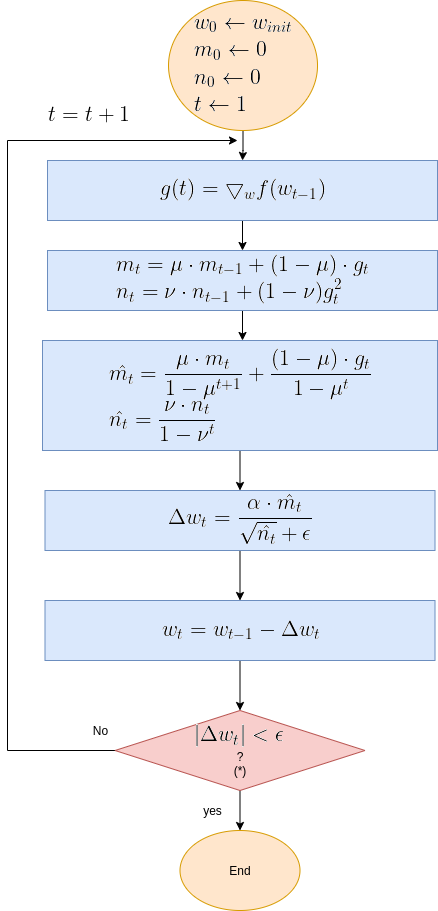

The diagram above was exported from draw.io. Its source (the exported page's mxGraphModel, read from the mxfile embedded in the PNG):
<mxGraphModel dx="1350" dy="740" grid="1" gridSize="10" guides="1" tooltips="1" connect="1" arrows="1" fold="1" page="1" pageScale="1" pageWidth="850" pageHeight="1100" math="0" shadow="0">
  <root>
    <mxCell id="0" />
    <mxCell id="1" parent="0" />
    <mxCell id="OMsr9CQZdHWhaKTnANxM-8" value="" style="edgeStyle=orthogonalEdgeStyle;rounded=0;orthogonalLoop=1;jettySize=auto;html=1;" parent="1" source="OMsr9CQZdHWhaKTnANxM-1" target="OMsr9CQZdHWhaKTnANxM-2" edge="1">
      <mxGeometry relative="1" as="geometry" />
    </mxCell>
    <mxCell id="OMsr9CQZdHWhaKTnANxM-1" value="&lt;img src=&quot;https://latex.codecogs.com/gif.latex?%5Clarge%20%5C%5C%20w_0%20%5Cleftarrow%20w_%7Binit%7D%20%5C%5C%20m_0%5Cleftarrow0%20%5C%5C%20n_0%5Cleftarrow0%20%5C%5C%20t%20%5Cleftarrow%201&quot;&gt;" style="ellipse;whiteSpace=wrap;html=1;fillColor=#ffe6cc;strokeColor=#d79b00;" parent="1" vertex="1">
      <mxGeometry x="231.01" width="149" height="130" as="geometry" />
    </mxCell>
    <mxCell id="OMsr9CQZdHWhaKTnANxM-9" value="" style="edgeStyle=orthogonalEdgeStyle;rounded=0;orthogonalLoop=1;jettySize=auto;html=1;" parent="1" source="OMsr9CQZdHWhaKTnANxM-2" target="OMsr9CQZdHWhaKTnANxM-3" edge="1">
      <mxGeometry relative="1" as="geometry" />
    </mxCell>
    <mxCell id="OMsr9CQZdHWhaKTnANxM-2" value="&lt;img src=&quot;https://latex.codecogs.com/gif.latex?%5Clarge%20g%28t%29%3D%5Cbigtriangledown_w%20f%28w_%7Bt-1%7D%29&quot;&gt;" style="rounded=0;whiteSpace=wrap;html=1;fillColor=#dae8fc;strokeColor=#6c8ebf;" parent="1" vertex="1">
      <mxGeometry x="110" y="160" width="390" height="60" as="geometry" />
    </mxCell>
    <mxCell id="OMsr9CQZdHWhaKTnANxM-38" value="" style="edgeStyle=orthogonalEdgeStyle;rounded=0;orthogonalLoop=1;jettySize=auto;html=1;" parent="1" source="OMsr9CQZdHWhaKTnANxM-3" edge="1">
      <mxGeometry relative="1" as="geometry">
        <mxPoint x="305" y="340" as="targetPoint" />
      </mxGeometry>
    </mxCell>
    <mxCell id="OMsr9CQZdHWhaKTnANxM-3" value="&lt;img src=&quot;https://latex.codecogs.com/gif.latex?%5Clarge%20%5C%5C%20m_t%3D%5Cmu%20%5Ccdot%20m_%7Bt-1%7D&amp;amp;plus;%281-%5Cmu%29%20%5Ccdot%20g_t%20%5C%5C%20n_t%3D%5Cnu%20%5Ccdot%20n_%7Bt-1%7D%20&amp;amp;plus;%20%281-%5Cnu%29%20g_t%5E2&quot;&gt;" style="rounded=0;whiteSpace=wrap;html=1;fillColor=#dae8fc;strokeColor=#6c8ebf;" parent="1" vertex="1">
      <mxGeometry x="110" y="250" width="390" height="60" as="geometry" />
    </mxCell>
    <mxCell id="OMsr9CQZdHWhaKTnANxM-13" style="edgeStyle=orthogonalEdgeStyle;rounded=0;orthogonalLoop=1;jettySize=auto;html=1;exitX=0;exitY=0.5;exitDx=0;exitDy=0;" parent="1" source="OMsr9CQZdHWhaKTnANxM-6" edge="1">
      <mxGeometry relative="1" as="geometry">
        <mxPoint x="300" y="140" as="targetPoint" />
        <mxPoint x="318.26" y="380" as="sourcePoint" />
        <Array as="points">
          <mxPoint x="70" y="750" />
          <mxPoint x="70" y="140" />
        </Array>
      </mxGeometry>
    </mxCell>
    <mxCell id="OMsr9CQZdHWhaKTnANxM-19" value="" style="edgeStyle=orthogonalEdgeStyle;rounded=0;orthogonalLoop=1;jettySize=auto;html=1;" parent="1" source="OMsr9CQZdHWhaKTnANxM-6" target="OMsr9CQZdHWhaKTnANxM-17" edge="1">
      <mxGeometry relative="1" as="geometry" />
    </mxCell>
    <mxCell id="OMsr9CQZdHWhaKTnANxM-6" value="&lt;img src=&quot;https://latex.codecogs.com/gif.latex?%5Clarge%20%7C%5CDelta%20w_t%7C%3C%5Cepsilon&quot;&gt;&lt;br&gt;?&lt;br&gt;(*)" style="rhombus;whiteSpace=wrap;html=1;fillColor=#f8cecc;strokeColor=#b85450;" parent="1" vertex="1">
      <mxGeometry x="177.5" y="710" width="250" height="80" as="geometry" />
    </mxCell>
    <mxCell id="OMsr9CQZdHWhaKTnANxM-16" value="No" style="text;html=1;align=center;verticalAlign=middle;resizable=0;points=[];autosize=1;strokeColor=none;" parent="1" vertex="1">
      <mxGeometry x="147.5" y="720" width="30" height="20" as="geometry" />
    </mxCell>
    <mxCell id="OMsr9CQZdHWhaKTnANxM-17" value="End" style="ellipse;whiteSpace=wrap;html=1;fillColor=#ffe6cc;strokeColor=#d79b00;" parent="1" vertex="1">
      <mxGeometry x="242.5" y="830" width="120" height="80" as="geometry" />
    </mxCell>
    <mxCell id="OMsr9CQZdHWhaKTnANxM-26" value="yes" style="text;html=1;align=center;verticalAlign=middle;resizable=0;points=[];autosize=1;strokeColor=none;" parent="1" vertex="1">
      <mxGeometry x="260" y="800" width="30" height="20" as="geometry" />
    </mxCell>
    <mxCell id="OMsr9CQZdHWhaKTnANxM-30" value="&lt;img src=&quot;https://latex.codecogs.com/gif.latex?%5Clarge%20%5C%5C%20t%3Dt&amp;amp;plus;1&quot;&gt;" style="text;html=1;align=center;verticalAlign=middle;resizable=0;points=[];autosize=1;strokeColor=none;" parent="1" vertex="1">
      <mxGeometry x="100" y="100" width="100" height="30" as="geometry" />
    </mxCell>
    <mxCell id="OMsr9CQZdHWhaKTnANxM-45" value="" style="edgeStyle=orthogonalEdgeStyle;rounded=0;orthogonalLoop=1;jettySize=auto;html=1;" parent="1" source="OMsr9CQZdHWhaKTnANxM-34" target="OMsr9CQZdHWhaKTnANxM-43" edge="1">
      <mxGeometry relative="1" as="geometry" />
    </mxCell>
    <mxCell id="OMsr9CQZdHWhaKTnANxM-34" value="&lt;img src=&quot;https://latex.codecogs.com/gif.latex?%5Clarge%20%5C%5C%20%5Chat%7Bm_t%7D%20%3D%20%5Cfrac%7B%5Cmu%20%5Ccdot%20m_t%7D%7B1-%5Cmu%5E%7Bt&amp;amp;plus;1%7D%7D%20&amp;amp;plus;%20%5Cfrac%7B%281-%5Cmu%29%20%5Ccdot%20g_t%7D%7B1-%5Cmu%5Et%7D%5C%5C%20%5Chat%7Bn_t%7D%3D%5Cfrac%7B%5Cnu%20%5Ccdot%20n_t%7D%7B1-%5Cnu%5Et%7D&quot;&gt;" style="rounded=0;whiteSpace=wrap;html=1;fillColor=#dae8fc;strokeColor=#6c8ebf;" parent="1" vertex="1">
      <mxGeometry x="105" y="340" width="395" height="110" as="geometry" />
    </mxCell>
    <mxCell id="OMsr9CQZdHWhaKTnANxM-46" value="" style="edgeStyle=orthogonalEdgeStyle;rounded=0;orthogonalLoop=1;jettySize=auto;html=1;" parent="1" source="OMsr9CQZdHWhaKTnANxM-43" target="OMsr9CQZdHWhaKTnANxM-44" edge="1">
      <mxGeometry relative="1" as="geometry" />
    </mxCell>
    <mxCell id="OMsr9CQZdHWhaKTnANxM-43" value="&lt;img src=&quot;https://latex.codecogs.com/gif.latex?%5Clarge%20%5C%5C%20%5CDelta%20w_t%3D%20%5Cfrac%7B%5Calpha%20%5Ccdot%20%5Chat%7Bm_t%7D%7D%7B%5Csqrt%7B%5Chat%7Bn_t%7D%7D&amp;amp;plus;%5Cepsilon%7D&quot;&gt;" style="rounded=0;whiteSpace=wrap;html=1;fillColor=#dae8fc;strokeColor=#6c8ebf;" parent="1" vertex="1">
      <mxGeometry x="107.5" y="490" width="390" height="60" as="geometry" />
    </mxCell>
    <mxCell id="OMsr9CQZdHWhaKTnANxM-47" value="" style="edgeStyle=orthogonalEdgeStyle;rounded=0;orthogonalLoop=1;jettySize=auto;html=1;" parent="1" source="OMsr9CQZdHWhaKTnANxM-44" target="OMsr9CQZdHWhaKTnANxM-6" edge="1">
      <mxGeometry relative="1" as="geometry" />
    </mxCell>
    <mxCell id="OMsr9CQZdHWhaKTnANxM-44" value="&lt;img src=&quot;https://latex.codecogs.com/gif.latex?%5Clarge%20%5C%5C%20w_t%3Dw_%7Bt-1%7D-%5CDelta%20w_t&quot;&gt;" style="rounded=0;whiteSpace=wrap;html=1;fillColor=#dae8fc;strokeColor=#6c8ebf;" parent="1" vertex="1">
      <mxGeometry x="107.5" y="600" width="390" height="60" as="geometry" />
    </mxCell>
  </root>
</mxGraphModel>